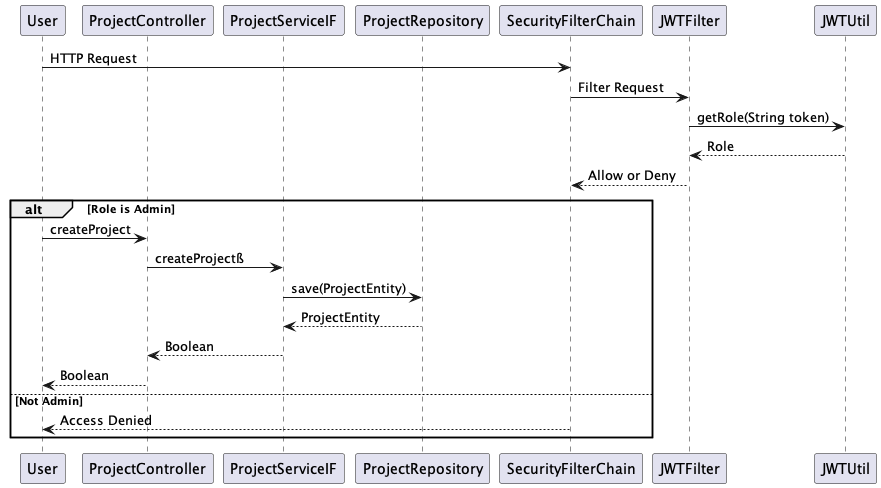

The diagram above was rendered by PlantUML. Its source (embedded in the PNG):
@startuml
participant User
participant ProjectController
participant ProjectServiceIF
participant ProjectRepository
participant SecurityFilterChain
participant JWTFilter
participant JWTUtil

User -> SecurityFilterChain: HTTP Request
SecurityFilterChain -> JWTFilter: Filter Request
JWTFilter -> JWTUtil: getRole(String token)
JWTUtil --> JWTFilter: Role
JWTFilter --> SecurityFilterChain: Allow or Deny

alt Role is Admin

    User -> ProjectController: createProject
    ProjectController -> ProjectServiceIF: createProjectß
    ProjectServiceIF -> ProjectRepository: save(ProjectEntity)
    ProjectRepository --> ProjectServiceIF: ProjectEntity
    ProjectServiceIF --> ProjectController: Boolean
    ProjectController --> User: Boolean
else Not Admin
    SecurityFilterChain --> User: Access Denied
end
@enduml